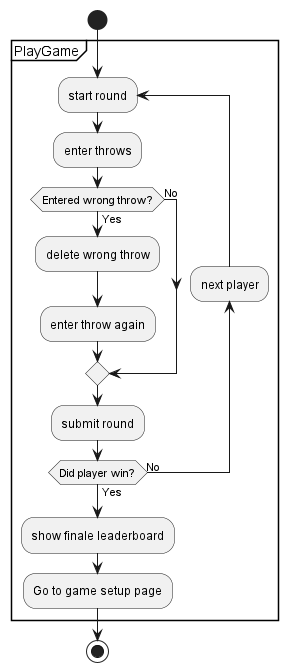

The diagram above was rendered by PlantUML. Its source (embedded in the PNG):
@startuml

start

partition PlayGame {

repeat :start round;

	:enter throws;

	if (Entered wrong throw?) then (Yes)
		:delete wrong throw;
		:enter throw again;	
	else (No)
	endif

	:submit round;

backward :next player;

repeat while (Did player win?) is (No) not (Yes)

:show finale leaderboard;
:Go to game setup page;
}

stop

@enduml